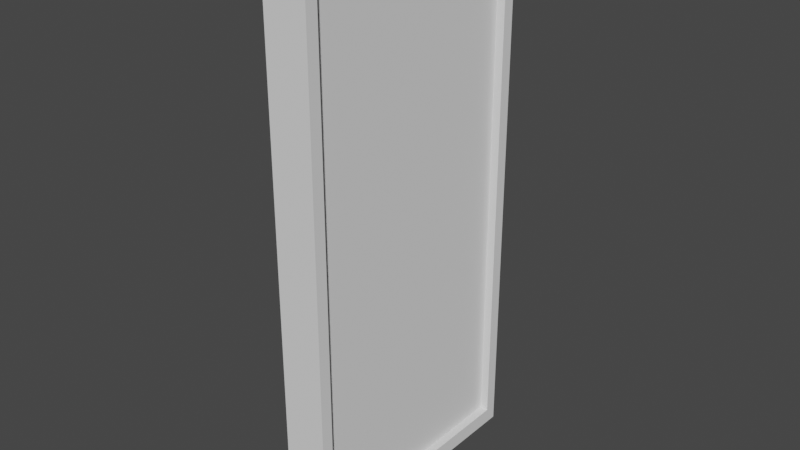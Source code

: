 # Source: door.blend  (saved by Blender 3.1.7; exported with 4.5.12 LTS)
import bpy
from mathutils import Matrix  # noqa: F401  (used for matrix-valued properties, if any)

bpy.ops.wm.read_factory_settings(use_empty=True)
scene = bpy.context.scene
scene.name = 'Scene'

# ---- collections
col_collection = bpy.data.collections.new('Collection'); scene.collection.children.link(col_collection)

# ---- world
world_world = bpy.data.worlds.new('World'); scene.world = world_world
world_world.use_nodes = True; world_world.node_tree.nodes.clear()
_N = world_world.node_tree.nodes; _L = world_world.node_tree.links
n0 = _N.new('ShaderNodeOutputWorld'); n0.name = 'World Output'; n0.location = (300, 300)
n1 = _N.new('ShaderNodeBackground'); n1.name = 'Background'; n1.location = (10, 300)
n1.inputs[0].default_value = (0.05088, 0.05088, 0.05088, 1.0)
_L.new(n1.outputs[0], n0.inputs[0])
n0.is_active_output = True
world_world.color = (0.05088, 0.05088, 0.05088)
world_world.use_sun_shadow = False
world_world.sun_shadow_jitter_overblur = 0.0

# ---- meshes
me_cube = bpy.data.meshes.new('Cube')
me_cube.from_pydata([(-0.3, -0.4539, -0.472), (-0.3, -0.4539, 0.472), (-0.3, 0.4539, -0.472), (-0.3, 0.4539, 0.472), (0.3, -0.4539, -0.472), (0.3, -0.4539, 0.472), (0.3, 0.4539, -0.472), (0.3, 0.4539, 0.472), (-0.5, 0.5, -0.5), (-0.5, -0.5, -0.5), (-0.5, -0.5, 0.5), (-0.5, 0.5, 0.5), (0.5, 0.5, 0.5), (0.5, 0.5, -0.5), (0.5, -0.5, -0.5), (0.5, -0.5, 0.5), (-0.5, 0.4539, -0.472), (-0.5, -0.4539, -0.472), (-0.5, -0.4539, 0.472), (-0.5, 0.4539, 0.472), (0.5, 0.4539, 0.472), (0.5, 0.4539, -0.472), (0.5, -0.4539, -0.472), (0.5, -0.4539, 0.472), (-0.3, 0.348, -0.472), (-0.3, 0.358, -0.472), (-0.3, 0.2471, -0.472), (-0.3, 0.2571, -0.472), (-0.3, 0.1463, -0.472), (-0.3, 0.1563, -0.472), (-0.3, 0.04543, -0.472), (-0.3, 0.05543, -0.472), (-0.3, -0.05543, -0.472), (-0.3, -0.04543, -0.472), (-0.3, -0.1563, -0.472), (-0.3, -0.1463, -0.472), (-0.3, -0.2571, -0.472), (-0.3, -0.2471, -0.472), (-0.3, -0.358, -0.472), (-0.3, -0.348, -0.472), (-0.3, -0.348, 0.472), (-0.3, -0.358, 0.472), (-0.3, -0.2471, 0.472), (-0.3, -0.2571, 0.472), (-0.3, -0.1463, 0.472), (-0.3, -0.1563, 0.472), (-0.3, -0.04543, 0.472), (-0.3, -0.05543, 0.472), (-0.3, 0.05543, 0.472), (-0.3, 0.04543, 0.472), (-0.3, 0.1563, 0.472), (-0.3, 0.1463, 0.472), (-0.3, 0.2571, 0.472), (-0.3, 0.2471, 0.472), (-0.3, 0.358, 0.472), (-0.3, 0.348, 0.472), (0.3, -0.348, -0.472), (0.3, -0.358, -0.472), (0.3, -0.2471, -0.472), (0.3, -0.2571, -0.472), (0.3, -0.1463, -0.472), (0.3, -0.1563, -0.472), (0.3, -0.04543, -0.472), (0.3, -0.05543, -0.472), (0.3, 0.05543, -0.472), (0.3, 0.04543, -0.472), (0.3, 0.1563, -0.472), (0.3, 0.1463, -0.472), (0.3, 0.2571, -0.472), (0.3, 0.2471, -0.472), (0.3, 0.358, -0.472), (0.3, 0.348, -0.472), (0.3, 0.348, 0.472), (0.3, 0.358, 0.472), (0.3, 0.2471, 0.472), (0.3, 0.2571, 0.472), (0.3, 0.1463, 0.472), (0.3, 0.1563, 0.472), (0.3, 0.04543, 0.472), (0.3, 0.05543, 0.472), (0.3, -0.05543, 0.472), (0.3, -0.04543, 0.472), (0.3, -0.1563, 0.472), (0.3, -0.1463, 0.472), (0.3, -0.2571, 0.472), (0.3, -0.2471, 0.472), (0.3, -0.358, 0.472), (0.3, -0.348, 0.472)], [], [(29, 50, 53, 26), (8, 11, 12, 13), (61, 82, 85, 58), (14, 15, 10, 9), (8, 13, 14, 9), (12, 11, 10, 15), (17, 16, 8, 9), (18, 17, 9, 10), (19, 18, 10, 11), (16, 19, 11, 8), (20, 21, 13, 12), (21, 22, 14, 13), (23, 20, 12, 15), (22, 23, 15, 14), (27, 52, 55, 24), (1, 0, 17, 18), (2, 3, 19, 16), (7, 6, 21, 20), (59, 84, 87, 56), (4, 5, 23, 22), (3, 54, 55, 52, 53, 50, 51, 48, 49, 46, 47, 44, 45, 42, 43, 40, 41, 1, 18, 19), (0, 1, 41, 38), (39, 40, 43, 36), (37, 42, 45, 34), (35, 44, 47, 32), (33, 46, 49, 30), (31, 48, 51, 28), (25, 54, 3, 2), (5, 86, 87, 84, 85, 82, 83, 80, 81, 78, 79, 76, 77, 74, 75, 72, 73, 7, 20, 23), (6, 7, 73, 70), (71, 72, 75, 68), (69, 74, 77, 66), (67, 76, 79, 64), (65, 78, 81, 62), (63, 80, 83, 60), (57, 86, 5, 4), (40, 39, 38, 41), (42, 37, 36, 43), (44, 35, 34, 45), (46, 33, 32, 47), (48, 31, 30, 49), (50, 29, 28, 51), (52, 27, 26, 53), (54, 25, 24, 55), (0, 38, 39, 36, 37, 34, 35, 32, 33, 30, 31, 28, 29, 26, 27, 24, 25, 2, 16, 17), (72, 71, 70, 73), (74, 69, 68, 75), (76, 67, 66, 77), (78, 65, 64, 79), (80, 63, 62, 81), (82, 61, 60, 83), (84, 59, 58, 85), (86, 57, 56, 87), (6, 70, 71, 68, 69, 66, 67, 64, 65, 62, 63, 60, 61, 58, 59, 56, 57, 4, 22, 21)])
_uv = me_cube.uv_layers.new(name='UVMap')
_uv.uv.foreach_set('vector', [0.375, 0.168, 0.625, 0.168, 0.625, 0.1931, 0.375, 0.1931, 0.375, 0.25, 0.625, 0.25, 0.625, 0.5, 0.375, 0.5, 0.375, 0.668, 0.625, 0.668, 0.625, 0.6931, 0.375, 0.6931, 0.375, 0.75, 0.625, 0.75, 0.625, 1.0, 0.375, 1.0, 0.125, 0.5, 0.375, 0.5, 0.375, 0.75, 0.125, 0.75, 0.625, 0.5, 0.875, 0.5, 0.875, 0.75, 0.625, 0.75, 0.375, 0.0, 0.375, 0.25, 0.375, 0.25, 0.375, 0.0, 0.625, 0.0, 0.375, 0.0, 0.375, 0.0, 0.625, 0.0, 0.625, 0.25, 0.625, 0.0, 0.625, 0.0, 0.625, 0.25, 0.375, 0.25, 0.625, 0.25, 0.625, 0.25, 0.375, 0.25, 0.625, 0.5, 0.375, 0.5, 0.375, 0.5, 0.625, 0.5, 0.375, 0.5, 0.375, 0.75, 0.375, 0.75, 0.375, 0.5, 0.625, 0.75, 0.625, 0.5, 0.625, 0.5, 0.625, 0.75, 0.375, 0.75, 0.625, 0.75, 0.625, 0.75, 0.375, 0.75, 0.375, 0.1958, 0.625, 0.1958, 0.625, 0.2208, 0.375, 0.2208, 0.625, 0.0, 0.375, 0.0, 0.375, 0.0, 0.625, 0.0, 0.375, 0.25, 0.625, 0.25, 0.625, 0.25, 0.375, 0.25, 0.625, 0.5, 0.375, 0.5, 0.375, 0.5, 0.625, 0.5, 0.375, 0.6958, 0.625, 0.6958, 0.625, 0.7208, 0.375, 0.7208, 0.375, 0.75, 0.625, 0.75, 0.625, 0.75, 0.375, 0.75, 0.625, 0.25, 0.625, 0.2236, 0.625, 0.2208, 0.625, 0.1958, 0.625, 0.1931, 0.625, 0.168, 0.625, 0.1653, 0.625, 0.1403, 0.625, 0.1375, 0.625, 0.1125, 0.625, 0.1097, 0.625, 0.08471, 0.625, 0.08196, 0.625, 0.05693, 0.625, 0.05418, 0.625, 0.02915, 0.625, 0.0264, 0.625, 0.0, 0.625, 0.0, 0.625, 0.25, 0.375, 0.0, 0.625, 0.0, 0.625, 0.0264, 0.375, 0.0264, 0.375, 0.02915, 0.625, 0.02915, 0.625, 0.05418, 0.375, 0.05418, 0.375, 0.05693, 0.625, 0.05693, 0.625, 0.08196, 0.375, 0.08196, 0.375, 0.08471, 0.625, 0.08471, 0.625, 0.1097, 0.375, 0.1097, 0.375, 0.1125, 0.625, 0.1125, 0.625, 0.1375, 0.375, 0.1375, 0.375, 0.1403, 0.625, 0.1403, 0.625, 0.1653, 0.375, 0.1653, 0.375, 0.2236, 0.625, 0.2236, 0.625, 0.25, 0.375, 0.25, 0.625, 0.75, 0.625, 0.7236, 0.625, 0.7208, 0.625, 0.6958, 0.625, 0.6931, 0.625, 0.668, 0.625, 0.6653, 0.625, 0.6403, 0.625, 0.6375, 0.625, 0.6125, 0.625, 0.6097, 0.625, 0.5847, 0.625, 0.582, 0.625, 0.5569, 0.625, 0.5542, 0.625, 0.5292, 0.625, 0.5264, 0.625, 0.5, 0.625, 0.5, 0.625, 0.75, 0.375, 0.5, 0.625, 0.5, 0.625, 0.5264, 0.375, 0.5264, 0.375, 0.5292, 0.625, 0.5292, 0.625, 0.5542, 0.375, 0.5542, 0.375, 0.5569, 0.625, 0.5569, 0.625, 0.582, 0.375, 0.582, 0.375, 0.5847, 0.625, 0.5847, 0.625, 0.6097, 0.375, 0.6097, 0.375, 0.6125, 0.625, 0.6125, 0.625, 0.6375, 0.375, 0.6375, 0.375, 0.6403, 0.625, 0.6403, 0.625, 0.6653, 0.375, 0.6653, 0.375, 0.7236, 0.625, 0.7236, 0.625, 0.75, 0.375, 0.75, 0.625, 0.02915, 0.375, 0.02915, 0.375, 0.0264, 0.625, 0.0264, 0.625, 0.05693, 0.375, 0.05693, 0.375, 0.05418, 0.625, 0.05418, 0.625, 0.08471, 0.375, 0.08471, 0.375, 0.08196, 0.625, 0.08196, 0.625, 0.1125, 0.375, 0.1125, 0.375, 0.1097, 0.625, 0.1097, 0.625, 0.1403, 0.375, 0.1403, 0.375, 0.1375, 0.625, 0.1375, 0.625, 0.168, 0.375, 0.168, 0.375, 0.1653, 0.625, 0.1653, 0.625, 0.1958, 0.375, 0.1958, 0.375, 0.1931, 0.625, 0.1931, 0.625, 0.2236, 0.375, 0.2236, 0.375, 0.2208, 0.625, 0.2208, 0.375, 0.0, 0.375, 0.0264, 0.375, 0.02915, 0.375, 0.05418, 0.375, 0.05693, 0.375, 0.08196, 0.375, 0.08471, 0.375, 0.1097, 0.375, 0.1125, 0.375, 0.1375, 0.375, 0.1403, 0.375, 0.1653, 0.375, 0.168, 0.375, 0.1931, 0.375, 0.1958, 0.375, 0.2208, 0.375, 0.2236, 0.375, 0.25, 0.375, 0.25, 0.375, 0.0, 0.625, 0.5292, 0.375, 0.5292, 0.375, 0.5264, 0.625, 0.5264, 0.625, 0.5569, 0.375, 0.5569, 0.375, 0.5542, 0.625, 0.5542, 0.625, 0.5847, 0.375, 0.5847, 0.375, 0.582, 0.625, 0.582, 0.625, 0.6125, 0.375, 0.6125, 0.375, 0.6097, 0.625, 0.6097, 0.625, 0.6403, 0.375, 0.6403, 0.375, 0.6375, 0.625, 0.6375, 0.625, 0.668, 0.375, 0.668, 0.375, 0.6653, 0.625, 0.6653, 0.625, 0.6958, 0.375, 0.6958, 0.375, 0.6931, 0.625, 0.6931, 0.625, 0.7236, 0.375, 0.7236, 0.375, 0.7208, 0.625, 0.7208, 0.375, 0.5, 0.375, 0.5264, 0.375, 0.5292, 0.375, 0.5542, 0.375, 0.5569, 0.375, 0.582, 0.375, 0.5847, 0.375, 0.6097, 0.375, 0.6125, 0.375, 0.6375, 0.375, 0.6403, 0.375, 0.6653, 0.375, 0.668, 0.375, 0.6931, 0.375, 0.6958, 0.375, 0.7208, 0.375, 0.7236, 0.375, 0.75, 0.375, 0.75, 0.375, 0.5])
me_cube.use_remesh_fix_poles = True
me_cube.use_remesh_preserve_attributes = False
me_cube.update()

# ---- objects
ob_door = bpy.data.objects.new('Door', me_cube)

# ---- transforms, parenting, visibility, modifiers, constraints
ob_door.location = (0.0, 0.0, 0.0)
ob_door.scale = (0.15, 0.9, 1.9)

# ---- collection membership
col_collection.objects.link(ob_door)

# ---- scene / render settings (as saved in the file)
scene.frame_start = 1; scene.frame_end = 250; scene.frame_set(1)
scene.render.engine = 'BLENDER_EEVEE_NEXT'
scene.cycles.sampling_pattern = 'TABULATED_SOBOL'
scene.cycles.use_light_tree = False
scene.view_settings.view_transform = 'Filmic'
bpy.context.view_layer.update()

# ---- added for rendering (the .blend has no active camera and no usable light): camera, sun
cam_auto = bpy.data.cameras.new('AutoCamera')
cam_auto.lens = 50.0
cam_auto.sensor_width = 36.0
cam_auto.clip_end = 1000.0
ob_auto_camera = bpy.data.objects.new('AutoCamera', cam_auto)
scene.collection.objects.link(ob_auto_camera)
ob_auto_camera.location = (1.95012, -2.34014, 1.56009)
ob_auto_camera.rotation_euler = (1.09748, -7.21219e-08, 0.694738)
scene.camera = ob_auto_camera
light_auto_sun = bpy.data.lights.new('AutoSun', 'SUN')
light_auto_sun.energy = 3.0
light_auto_sun.angle = 0.0523599
ob_auto_sun = bpy.data.objects.new('AutoSun', light_auto_sun)
scene.collection.objects.link(ob_auto_sun)
ob_auto_sun.rotation_euler = (0.872665, 0.174533, 0.523599)
bpy.context.view_layer.update()
